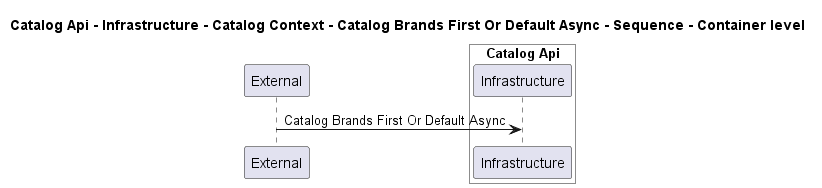

The diagram above was rendered by PlantUML. Its source (embedded in the PNG):
@startuml
!pragma layout smetana

title Catalog Api - Infrastructure - Catalog Context - Catalog Brands First Or Default Async - Sequence - Container level

participant "External" as C4InterFlow.SoftwareSystems.ExternalSystem

box "Catalog Api" #White
    participant "Infrastructure" as dotnet.eShop.Architecture.SoftwareSystems.CatalogApi.Containers.Infrastructure
end box


C4InterFlow.SoftwareSystems.ExternalSystem -> dotnet.eShop.Architecture.SoftwareSystems.CatalogApi.Containers.Infrastructure : Catalog Brands First Or Default Async


@enduml